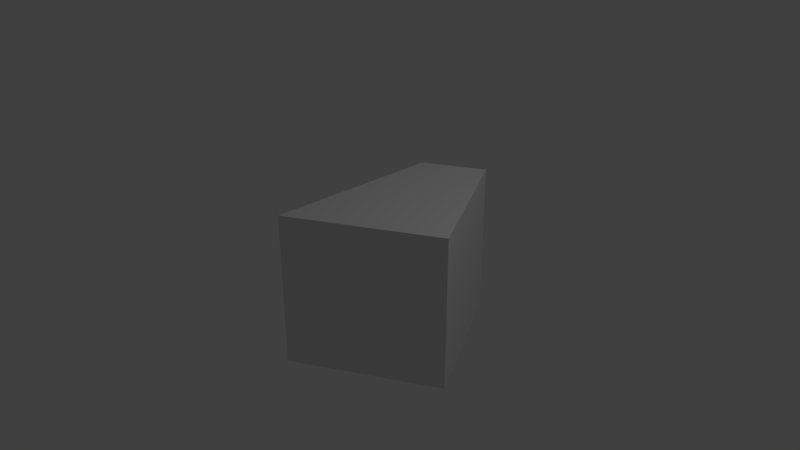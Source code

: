 # Source: HexCorner.blend  (saved by Blender 2.79.0; exported with 4.5.12 LTS)
import bpy
from mathutils import Matrix  # noqa: F401  (used for matrix-valued properties, if any)

bpy.ops.wm.read_factory_settings(use_empty=True)
scene = bpy.context.scene
scene.name = 'Scene'

# ---- collections
col_collection_1 = bpy.data.collections.new('Collection 1'); scene.collection.children.link(col_collection_1)

# ---- materials (node trees are filled in below, after node groups)
mat_material = bpy.data.materials.new('Material')
mat_material.alpha_threshold = 0.0
mat_material.use_transparent_shadow = False
mat_material.roughness = 0.5
mat_material.line_color = (0.0, 0.0, 0.0, 1.0)

# ---- material node trees

# ---- world
world_world = bpy.data.worlds.new('World'); scene.world = world_world
world_world.color = (0.05088, 0.05088, 0.05088)
world_world.use_sun_shadow = False
world_world.sun_shadow_jitter_overblur = 0.0
world_world.cycles.sampling_method = 'MANUAL'

# ---- cameras
cam_camera = bpy.data.cameras.new('Camera')
cam_camera.clip_end = 100.0
cam_camera.lens = 35.0
cam_camera.sensor_width = 32.0
cam_camera.sensor_height = 18.0
cam_camera.ortho_scale = 7.314
cam_camera.dof.focus_distance = 0.0
cam_camera.dof.aperture_fstop = 128.0

# ---- lights
light_lamp = bpy.data.lights.new('Lamp', 'POINT')
light_lamp.transmission_factor = 0.0
light_lamp.cutoff_distance = 30.0
light_lamp.energy = 100.0
light_lamp.shadow_buffer_clip_start = 1.001
light_lamp.shadow_soft_size = 0.1
light_lamp.shadow_maximum_resolution = 0.006
light_lamp.use_absolute_resolution = True

# ---- meshes
me_cube = bpy.data.meshes.new('Cube')
me_cube.from_pydata([(1.0, 1.0, -1.0), (1.0, -1.0, -1.0), (-1.0, 1.0, -1.0), (1.0, 1.0, 1.0), (1.0, -1.0, 1.0), (-1.0, 1.0, 1.0), (-1.0, 1.0, 0.9972), (-0.9965, 1.0, 1.0), (-1.0, 0.9988, 1.0), (-1.0, 0.1547, -1.0), (-1.0, 0.1547, 1.0)], [], [(1, 4, 10, 9), (7, 5, 8), (0, 3, 4, 1), (6, 8, 5), (7, 6, 5), (2, 9, 10, 8, 6), (3, 0, 2, 6, 7), (3, 7, 8, 10, 4), (0, 1, 9, 2)])
me_cube.materials.append(mat_material)
me_cube.use_remesh_preserve_volume = False
me_cube.use_remesh_preserve_attributes = False
me_cube.use_mirror_vertex_groups = False
me_cube.update()

# ---- objects
ob_cube = bpy.data.objects.new('Cube', me_cube)
ob_lamp = bpy.data.objects.new('Lamp', light_lamp)
ob_camera = bpy.data.objects.new('Camera', cam_camera)

# ---- transforms, parenting, visibility, modifiers, constraints
ob_cube.location = (0.366, 0.0, 0.0)
ob_cube.rotation_euler = (0.0, -0.0, -1.047)
ob_cube.lock_rotations_4d = False
ob_cube.empty_display_type = 'ARROWS'
ob_cube.lineart.crease_threshold = 0.0
ob_lamp.location = (4.076, 1.005, 5.904)
ob_lamp.rotation_euler = (0.6503, 0.05522, 1.866)
ob_lamp.lock_rotations_4d = False
ob_lamp.empty_display_type = 'ARROWS'
ob_lamp.color = (0.0, 0.0, 0.0, 0.0)
ob_lamp.lineart.crease_threshold = 0.0
ob_camera.location = (7.481, -6.508, 5.344)
ob_camera.rotation_euler = (1.109, 0.0, 0.8149)
ob_camera.lock_rotations_4d = False
ob_camera.empty_display_type = 'ARROWS'
ob_camera.color = (0.0, 0.0, 0.0, 0.0)
ob_camera.display_type = 'WIRE'
ob_camera.lineart.crease_threshold = 0.0

# ---- collection membership
col_collection_1.objects.link(ob_cube)
col_collection_1.objects.link(ob_lamp)
col_collection_1.objects.link(ob_camera)

# ---- scene / render settings (as saved in the file)
scene.camera = ob_camera
scene.frame_start = 1; scene.frame_end = 250; scene.frame_set(1)
scene.render.engine = 'BLENDER_EEVEE_NEXT'
scene.render.resolution_percentage = 50
scene.render.dither_intensity = 0.0
scene.cycles.use_denoising = False
scene.cycles.samples = 128
scene.cycles.sampling_pattern = 'TABULATED_SOBOL'
scene.cycles.use_adaptive_sampling = False
scene.cycles.use_light_tree = False
scene.cycles.blur_glossy = 0.0
scene.cycles.sample_clamp_indirect = 0.0
scene.view_settings.view_transform = 'Standard'
bpy.context.view_layer.update()
